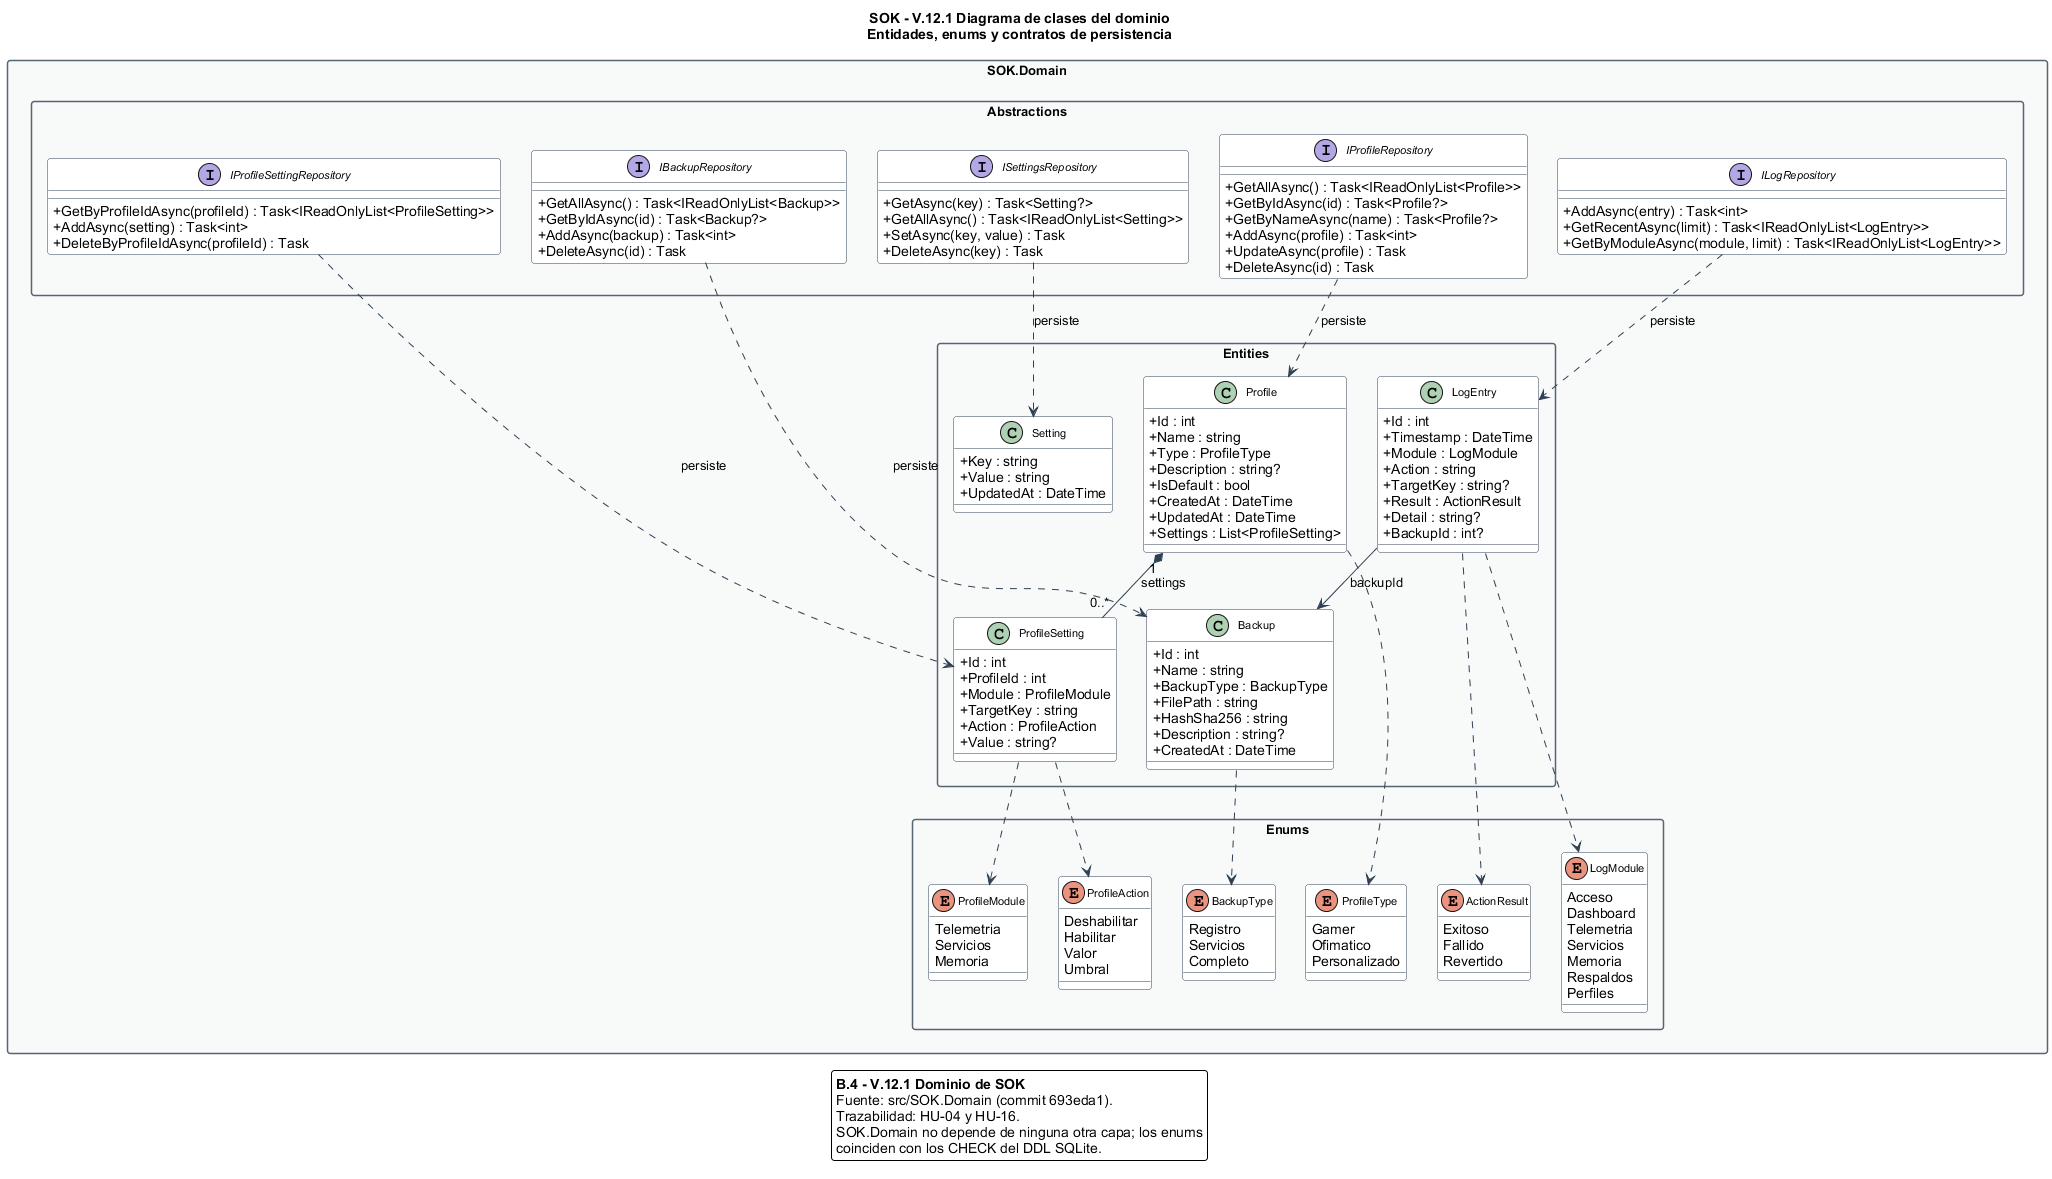

The diagram above was rendered by PlantUML. Its source (embedded in the PNG):
@startuml DiagramaClases_Dominio
' ============================================================
'  SOK - Diagrama de clases 1/4: DOMINIO (B.4)
'  TAP Seccion V.12.1 - Edgar Adrian Flores Herrera
'  Basado en el codigo real del Sprint 1 (commit 693eda1)
' ============================================================

skinparam backgroundColor white
skinparam shadowing false
skinparam roundCorner 6
skinparam defaultFontName Arial
skinparam classAttributeIconSize 0
skinparam packageStyle rectangle
skinparam nodesep 30
skinparam ranksep 40
skinparam class {
  BackgroundColor #FFFFFF
  BorderColor #2E4053
  ArrowColor #2E4053
  FontSize 11
}
skinparam interface {
  BackgroundColor #EAF2F8
  BorderColor #1F618D
  FontSize 11
}
skinparam enum {
  BackgroundColor #FEF9E7
  BorderColor #B7950B
  FontSize 11
}
skinparam package {
  BackgroundColor #F8F9F9
  BorderColor #566573
  FontSize 13
  FontStyle bold
}
skinparam note {
  BackgroundColor #FEF5E7
  BorderColor #B7950B
  FontSize 10
}

title SOK - V.12.1 Diagrama de clases del dominio\nEntidades, enums y contratos de persistencia

package "SOK.Domain" as Domain {

  package "Entities" as Entities {
    class Profile {
      + Id : int
      + Name : string
      + Type : ProfileType
      + Description : string?
      + IsDefault : bool
      + CreatedAt : DateTime
      + UpdatedAt : DateTime
      + Settings : List<ProfileSetting>
    }

    class ProfileSetting {
      + Id : int
      + ProfileId : int
      + Module : ProfileModule
      + TargetKey : string
      + Action : ProfileAction
      + Value : string?
    }

    class Backup {
      + Id : int
      + Name : string
      + BackupType : BackupType
      + FilePath : string
      + HashSha256 : string
      + Description : string?
      + CreatedAt : DateTime
    }

    class LogEntry {
      + Id : int
      + Timestamp : DateTime
      + Module : LogModule
      + Action : string
      + TargetKey : string?
      + Result : ActionResult
      + Detail : string?
      + BackupId : int?
    }

    class Setting {
      + Key : string
      + Value : string
      + UpdatedAt : DateTime
    }
  }

  package "Enums" as Enums {
    enum ProfileType {
      Gamer
      Ofimatico
      Personalizado
    }

    enum ProfileModule {
      Telemetria
      Servicios
      Memoria
    }

    enum ProfileAction {
      Deshabilitar
      Habilitar
      Valor
      Umbral
    }

    enum BackupType {
      Registro
      Servicios
      Completo
    }

    enum LogModule {
      Acceso
      Dashboard
      Telemetria
      Servicios
      Memoria
      Respaldos
      Perfiles
    }

    enum ActionResult {
      Exitoso
      Fallido
      Revertido
    }
  }

  package "Abstractions" as Abstractions {
    interface IProfileRepository {
      + GetAllAsync() : Task<IReadOnlyList<Profile>>
      + GetByIdAsync(id) : Task<Profile?>
      + GetByNameAsync(name) : Task<Profile?>
      + AddAsync(profile) : Task<int>
      + UpdateAsync(profile) : Task
      + DeleteAsync(id) : Task
    }

    interface IProfileSettingRepository {
      + GetByProfileIdAsync(profileId) : Task<IReadOnlyList<ProfileSetting>>
      + AddAsync(setting) : Task<int>
      + DeleteByProfileIdAsync(profileId) : Task
    }

    interface IBackupRepository {
      + GetAllAsync() : Task<IReadOnlyList<Backup>>
      + GetByIdAsync(id) : Task<Backup?>
      + AddAsync(backup) : Task<int>
      + DeleteAsync(id) : Task
    }

    interface ILogRepository {
      + AddAsync(entry) : Task<int>
      + GetRecentAsync(limit) : Task<IReadOnlyList<LogEntry>>
      + GetByModuleAsync(module, limit) : Task<IReadOnlyList<LogEntry>>
    }

    interface ISettingsRepository {
      + GetAsync(key) : Task<Setting?>
      + GetAllAsync() : Task<IReadOnlyList<Setting>>
      + SetAsync(key, value) : Task
      + DeleteAsync(key) : Task
    }
  }
}

' ------------------------------------------------------------
' Relaciones
' ------------------------------------------------------------
Profile "1" *-- "0..*" ProfileSetting : settings
Profile ..> ProfileType
ProfileSetting ..> ProfileModule
ProfileSetting ..> ProfileAction
Backup ..> BackupType
LogEntry ..> LogModule
LogEntry ..> ActionResult
LogEntry --> Backup : backupId

IProfileRepository ..> Profile : persiste
IProfileSettingRepository ..> ProfileSetting : persiste
IBackupRepository ..> Backup : persiste
ILogRepository ..> LogEntry : persiste
ISettingsRepository ..> Setting : persiste

legend bottom
  **B.4 - V.12.1 Dominio de SOK**
  Fuente: src/SOK.Domain (commit 693eda1).
  Trazabilidad: HU-04 y HU-16.
  SOK.Domain no depende de ninguna otra capa; los enums
  coinciden con los CHECK del DDL SQLite.
endlegend

@enduml